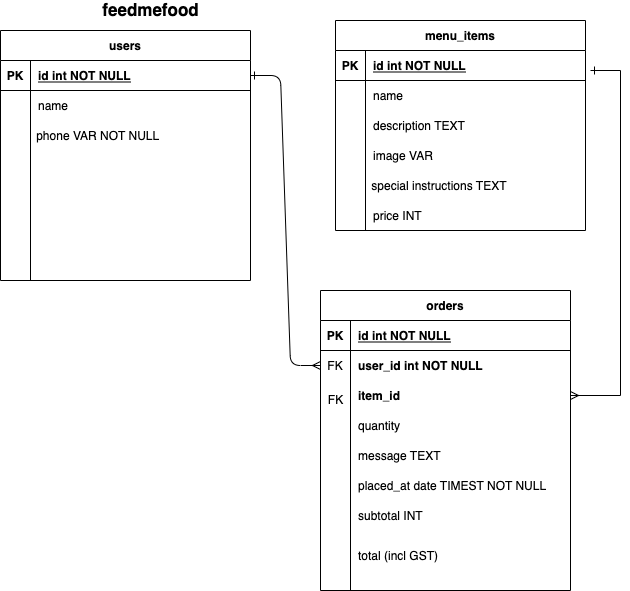

The diagram above was exported from draw.io. Its source (the exported page's mxGraphModel, read from the mxfile embedded in the PNG):
<mxGraphModel dx="946" dy="614" grid="1" gridSize="10" guides="1" tooltips="1" connect="1" arrows="1" fold="1" page="1" pageScale="1" pageWidth="1100" pageHeight="1700" math="0" shadow="0" extFonts="Permanent Marker^https://fonts.googleapis.com/css?family=Permanent+Marker">
  <root>
    <mxCell id="0" />
    <mxCell id="1" parent="0" />
    <mxCell id="C-vyLk0tnHw3VtMMgP7b-1" value="" style="edgeStyle=entityRelationEdgeStyle;endArrow=ERmany;startArrow=ERone;endFill=0;startFill=0;" parent="1" source="C-vyLk0tnHw3VtMMgP7b-24" target="C-vyLk0tnHw3VtMMgP7b-6" edge="1">
      <mxGeometry width="100" height="100" relative="1" as="geometry">
        <mxPoint x="340" y="720" as="sourcePoint" />
        <mxPoint x="440" y="620" as="targetPoint" />
      </mxGeometry>
    </mxCell>
    <mxCell id="C-vyLk0tnHw3VtMMgP7b-2" value="orders" style="shape=table;startSize=30;container=1;collapsible=1;childLayout=tableLayout;fixedRows=1;rowLines=0;fontStyle=1;align=center;resizeLast=1;" parent="1" vertex="1">
      <mxGeometry x="340" y="340" width="250" height="300" as="geometry" />
    </mxCell>
    <mxCell id="C-vyLk0tnHw3VtMMgP7b-3" value="" style="shape=partialRectangle;collapsible=0;dropTarget=0;pointerEvents=0;fillColor=none;points=[[0,0.5],[1,0.5]];portConstraint=eastwest;top=0;left=0;right=0;bottom=1;" parent="C-vyLk0tnHw3VtMMgP7b-2" vertex="1">
      <mxGeometry y="30" width="250" height="30" as="geometry" />
    </mxCell>
    <mxCell id="C-vyLk0tnHw3VtMMgP7b-4" value="PK" style="shape=partialRectangle;overflow=hidden;connectable=0;fillColor=none;top=0;left=0;bottom=0;right=0;fontStyle=1;" parent="C-vyLk0tnHw3VtMMgP7b-3" vertex="1">
      <mxGeometry width="30" height="30" as="geometry">
        <mxRectangle width="30" height="30" as="alternateBounds" />
      </mxGeometry>
    </mxCell>
    <mxCell id="C-vyLk0tnHw3VtMMgP7b-5" value="id int NOT NULL " style="shape=partialRectangle;overflow=hidden;connectable=0;fillColor=none;top=0;left=0;bottom=0;right=0;align=left;spacingLeft=6;fontStyle=5;" parent="C-vyLk0tnHw3VtMMgP7b-3" vertex="1">
      <mxGeometry x="30" width="220" height="30" as="geometry">
        <mxRectangle width="220" height="30" as="alternateBounds" />
      </mxGeometry>
    </mxCell>
    <mxCell id="C-vyLk0tnHw3VtMMgP7b-6" value="" style="shape=partialRectangle;collapsible=0;dropTarget=0;pointerEvents=0;fillColor=none;points=[[0,0.5],[1,0.5]];portConstraint=eastwest;top=0;left=0;right=0;bottom=0;" parent="C-vyLk0tnHw3VtMMgP7b-2" vertex="1">
      <mxGeometry y="60" width="250" height="30" as="geometry" />
    </mxCell>
    <mxCell id="C-vyLk0tnHw3VtMMgP7b-7" value="FK" style="shape=partialRectangle;overflow=hidden;connectable=0;fillColor=none;top=0;left=0;bottom=0;right=0;" parent="C-vyLk0tnHw3VtMMgP7b-6" vertex="1">
      <mxGeometry width="30" height="30" as="geometry">
        <mxRectangle width="30" height="30" as="alternateBounds" />
      </mxGeometry>
    </mxCell>
    <mxCell id="C-vyLk0tnHw3VtMMgP7b-8" value="user_id int NOT NULL" style="shape=partialRectangle;overflow=hidden;connectable=0;fillColor=none;top=0;left=0;bottom=0;right=0;align=left;spacingLeft=6;fontStyle=1" parent="C-vyLk0tnHw3VtMMgP7b-6" vertex="1">
      <mxGeometry x="30" width="220" height="30" as="geometry">
        <mxRectangle width="220" height="30" as="alternateBounds" />
      </mxGeometry>
    </mxCell>
    <mxCell id="C-vyLk0tnHw3VtMMgP7b-9" value="" style="shape=partialRectangle;collapsible=0;dropTarget=0;pointerEvents=0;fillColor=none;points=[[0,0.5],[1,0.5]];portConstraint=eastwest;top=0;left=0;right=0;bottom=0;" parent="C-vyLk0tnHw3VtMMgP7b-2" vertex="1">
      <mxGeometry y="90" width="250" height="30" as="geometry" />
    </mxCell>
    <mxCell id="C-vyLk0tnHw3VtMMgP7b-10" value="" style="shape=partialRectangle;overflow=hidden;connectable=0;fillColor=none;top=0;left=0;bottom=0;right=0;" parent="C-vyLk0tnHw3VtMMgP7b-9" vertex="1">
      <mxGeometry width="30" height="30" as="geometry">
        <mxRectangle width="30" height="30" as="alternateBounds" />
      </mxGeometry>
    </mxCell>
    <mxCell id="C-vyLk0tnHw3VtMMgP7b-11" value="item_id" style="shape=partialRectangle;overflow=hidden;connectable=0;fillColor=none;top=0;left=0;bottom=0;right=0;align=left;spacingLeft=6;fontStyle=1" parent="C-vyLk0tnHw3VtMMgP7b-9" vertex="1">
      <mxGeometry x="30" width="220" height="30" as="geometry">
        <mxRectangle width="220" height="30" as="alternateBounds" />
      </mxGeometry>
    </mxCell>
    <mxCell id="C-vyLk0tnHw3VtMMgP7b-13" value="menu_items" style="shape=table;startSize=30;container=1;collapsible=1;childLayout=tableLayout;fixedRows=1;rowLines=0;fontStyle=1;align=center;resizeLast=1;" parent="1" vertex="1">
      <mxGeometry x="355" y="70" width="250" height="210" as="geometry" />
    </mxCell>
    <mxCell id="C-vyLk0tnHw3VtMMgP7b-14" value="" style="shape=partialRectangle;collapsible=0;dropTarget=0;pointerEvents=0;fillColor=none;points=[[0,0.5],[1,0.5]];portConstraint=eastwest;top=0;left=0;right=0;bottom=1;" parent="C-vyLk0tnHw3VtMMgP7b-13" vertex="1">
      <mxGeometry y="30" width="250" height="30" as="geometry" />
    </mxCell>
    <mxCell id="C-vyLk0tnHw3VtMMgP7b-15" value="PK" style="shape=partialRectangle;overflow=hidden;connectable=0;fillColor=none;top=0;left=0;bottom=0;right=0;fontStyle=1;" parent="C-vyLk0tnHw3VtMMgP7b-14" vertex="1">
      <mxGeometry width="30" height="30" as="geometry">
        <mxRectangle width="30" height="30" as="alternateBounds" />
      </mxGeometry>
    </mxCell>
    <mxCell id="C-vyLk0tnHw3VtMMgP7b-16" value="id int NOT NULL " style="shape=partialRectangle;overflow=hidden;connectable=0;fillColor=none;top=0;left=0;bottom=0;right=0;align=left;spacingLeft=6;fontStyle=5;" parent="C-vyLk0tnHw3VtMMgP7b-14" vertex="1">
      <mxGeometry x="30" width="220" height="30" as="geometry">
        <mxRectangle width="220" height="30" as="alternateBounds" />
      </mxGeometry>
    </mxCell>
    <mxCell id="C-vyLk0tnHw3VtMMgP7b-17" value="" style="shape=partialRectangle;collapsible=0;dropTarget=0;pointerEvents=0;fillColor=none;points=[[0,0.5],[1,0.5]];portConstraint=eastwest;top=0;left=0;right=0;bottom=0;" parent="C-vyLk0tnHw3VtMMgP7b-13" vertex="1">
      <mxGeometry y="60" width="250" height="30" as="geometry" />
    </mxCell>
    <mxCell id="C-vyLk0tnHw3VtMMgP7b-18" value="" style="shape=partialRectangle;overflow=hidden;connectable=0;fillColor=none;top=0;left=0;bottom=0;right=0;" parent="C-vyLk0tnHw3VtMMgP7b-17" vertex="1">
      <mxGeometry width="30" height="30" as="geometry">
        <mxRectangle width="30" height="30" as="alternateBounds" />
      </mxGeometry>
    </mxCell>
    <mxCell id="C-vyLk0tnHw3VtMMgP7b-19" value="name" style="shape=partialRectangle;overflow=hidden;connectable=0;fillColor=none;top=0;left=0;bottom=0;right=0;align=left;spacingLeft=6;" parent="C-vyLk0tnHw3VtMMgP7b-17" vertex="1">
      <mxGeometry x="30" width="220" height="30" as="geometry">
        <mxRectangle width="220" height="30" as="alternateBounds" />
      </mxGeometry>
    </mxCell>
    <mxCell id="C-vyLk0tnHw3VtMMgP7b-20" value="" style="shape=partialRectangle;collapsible=0;dropTarget=0;pointerEvents=0;fillColor=none;points=[[0,0.5],[1,0.5]];portConstraint=eastwest;top=0;left=0;right=0;bottom=0;" parent="C-vyLk0tnHw3VtMMgP7b-13" vertex="1">
      <mxGeometry y="90" width="250" height="30" as="geometry" />
    </mxCell>
    <mxCell id="C-vyLk0tnHw3VtMMgP7b-21" value="" style="shape=partialRectangle;overflow=hidden;connectable=0;fillColor=none;top=0;left=0;bottom=0;right=0;" parent="C-vyLk0tnHw3VtMMgP7b-20" vertex="1">
      <mxGeometry width="30" height="30" as="geometry">
        <mxRectangle width="30" height="30" as="alternateBounds" />
      </mxGeometry>
    </mxCell>
    <mxCell id="C-vyLk0tnHw3VtMMgP7b-22" value="description TEXT" style="shape=partialRectangle;overflow=hidden;connectable=0;fillColor=none;top=0;left=0;bottom=0;right=0;align=left;spacingLeft=6;" parent="C-vyLk0tnHw3VtMMgP7b-20" vertex="1">
      <mxGeometry x="30" width="220" height="30" as="geometry">
        <mxRectangle width="220" height="30" as="alternateBounds" />
      </mxGeometry>
    </mxCell>
    <mxCell id="QYL9O7WACxImB2N4pNdT-18" style="edgeStyle=orthogonalEdgeStyle;rounded=0;orthogonalLoop=1;jettySize=auto;html=1;exitX=1;exitY=0.5;exitDx=0;exitDy=0;" edge="1" parent="C-vyLk0tnHw3VtMMgP7b-13" source="C-vyLk0tnHw3VtMMgP7b-14" target="C-vyLk0tnHw3VtMMgP7b-14">
      <mxGeometry relative="1" as="geometry" />
    </mxCell>
    <mxCell id="C-vyLk0tnHw3VtMMgP7b-23" value="users" style="shape=table;startSize=30;container=1;collapsible=1;childLayout=tableLayout;fixedRows=1;rowLines=0;fontStyle=1;align=center;resizeLast=1;" parent="1" vertex="1">
      <mxGeometry x="20" y="80" width="250" height="250" as="geometry" />
    </mxCell>
    <mxCell id="C-vyLk0tnHw3VtMMgP7b-24" value="" style="shape=partialRectangle;collapsible=0;dropTarget=0;pointerEvents=0;fillColor=none;points=[[0,0.5],[1,0.5]];portConstraint=eastwest;top=0;left=0;right=0;bottom=1;" parent="C-vyLk0tnHw3VtMMgP7b-23" vertex="1">
      <mxGeometry y="30" width="250" height="30" as="geometry" />
    </mxCell>
    <mxCell id="C-vyLk0tnHw3VtMMgP7b-25" value="PK" style="shape=partialRectangle;overflow=hidden;connectable=0;fillColor=none;top=0;left=0;bottom=0;right=0;fontStyle=1;" parent="C-vyLk0tnHw3VtMMgP7b-24" vertex="1">
      <mxGeometry width="30" height="30" as="geometry">
        <mxRectangle width="30" height="30" as="alternateBounds" />
      </mxGeometry>
    </mxCell>
    <mxCell id="C-vyLk0tnHw3VtMMgP7b-26" value="id int NOT NULL " style="shape=partialRectangle;overflow=hidden;connectable=0;fillColor=none;top=0;left=0;bottom=0;right=0;align=left;spacingLeft=6;fontStyle=5;" parent="C-vyLk0tnHw3VtMMgP7b-24" vertex="1">
      <mxGeometry x="30" width="220" height="30" as="geometry">
        <mxRectangle width="220" height="30" as="alternateBounds" />
      </mxGeometry>
    </mxCell>
    <mxCell id="C-vyLk0tnHw3VtMMgP7b-27" value="" style="shape=partialRectangle;collapsible=0;dropTarget=0;pointerEvents=0;fillColor=none;points=[[0,0.5],[1,0.5]];portConstraint=eastwest;top=0;left=0;right=0;bottom=0;" parent="C-vyLk0tnHw3VtMMgP7b-23" vertex="1">
      <mxGeometry y="60" width="250" height="30" as="geometry" />
    </mxCell>
    <mxCell id="C-vyLk0tnHw3VtMMgP7b-28" value="" style="shape=partialRectangle;overflow=hidden;connectable=0;fillColor=none;top=0;left=0;bottom=0;right=0;" parent="C-vyLk0tnHw3VtMMgP7b-27" vertex="1">
      <mxGeometry width="30" height="30" as="geometry">
        <mxRectangle width="30" height="30" as="alternateBounds" />
      </mxGeometry>
    </mxCell>
    <mxCell id="C-vyLk0tnHw3VtMMgP7b-29" value="name" style="shape=partialRectangle;overflow=hidden;connectable=0;fillColor=none;top=0;left=0;bottom=0;right=0;align=left;spacingLeft=6;" parent="C-vyLk0tnHw3VtMMgP7b-27" vertex="1">
      <mxGeometry x="30" width="220" height="30" as="geometry">
        <mxRectangle width="220" height="30" as="alternateBounds" />
      </mxGeometry>
    </mxCell>
    <mxCell id="QYL9O7WACxImB2N4pNdT-1" value="" style="shape=partialRectangle;collapsible=0;dropTarget=0;pointerEvents=0;fillColor=none;points=[[0,0.5],[1,0.5]];portConstraint=eastwest;top=0;left=0;right=0;bottom=0;" vertex="1" parent="1">
      <mxGeometry x="35" y="170" width="220" height="30" as="geometry" />
    </mxCell>
    <mxCell id="QYL9O7WACxImB2N4pNdT-2" value="" style="shape=partialRectangle;overflow=hidden;connectable=0;fillColor=none;top=0;left=0;bottom=0;right=0;" vertex="1" parent="QYL9O7WACxImB2N4pNdT-1">
      <mxGeometry width="26.4" height="30" as="geometry">
        <mxRectangle width="30" height="30" as="alternateBounds" />
      </mxGeometry>
    </mxCell>
    <mxCell id="QYL9O7WACxImB2N4pNdT-3" value="phone VAR NOT NULL" style="shape=partialRectangle;overflow=hidden;connectable=0;fillColor=none;top=0;left=0;bottom=0;right=0;align=left;spacingLeft=6;" vertex="1" parent="QYL9O7WACxImB2N4pNdT-1">
      <mxGeometry x="13.2" width="193.6" height="30" as="geometry">
        <mxRectangle width="220" height="30" as="alternateBounds" />
      </mxGeometry>
    </mxCell>
    <mxCell id="QYL9O7WACxImB2N4pNdT-4" value=" special instructions TEXT" style="shape=partialRectangle;overflow=hidden;connectable=0;fillColor=none;top=0;left=0;bottom=0;right=0;align=left;spacingLeft=6;" vertex="1" parent="1">
      <mxGeometry x="380" y="220" width="220" height="30" as="geometry">
        <mxRectangle width="220" height="30" as="alternateBounds" />
      </mxGeometry>
    </mxCell>
    <mxCell id="QYL9O7WACxImB2N4pNdT-10" value="quantity" style="shape=partialRectangle;overflow=hidden;connectable=0;fillColor=none;top=0;left=0;bottom=0;right=0;align=left;spacingLeft=6;" vertex="1" parent="1">
      <mxGeometry x="370" y="460" width="220" height="30" as="geometry">
        <mxRectangle width="220" height="30" as="alternateBounds" />
      </mxGeometry>
    </mxCell>
    <mxCell id="QYL9O7WACxImB2N4pNdT-11" value="message TEXT" style="shape=partialRectangle;overflow=hidden;connectable=0;fillColor=none;top=0;left=0;bottom=0;right=0;align=left;spacingLeft=6;" vertex="1" parent="1">
      <mxGeometry x="370" y="490" width="220" height="30" as="geometry">
        <mxRectangle width="220" height="30" as="alternateBounds" />
      </mxGeometry>
    </mxCell>
    <mxCell id="QYL9O7WACxImB2N4pNdT-12" value="subtotal INT " style="shape=partialRectangle;overflow=hidden;connectable=0;fillColor=none;top=0;left=0;bottom=0;right=0;align=left;spacingLeft=6;" vertex="1" parent="1">
      <mxGeometry x="370" y="550" width="220" height="30" as="geometry">
        <mxRectangle width="220" height="30" as="alternateBounds" />
      </mxGeometry>
    </mxCell>
    <mxCell id="QYL9O7WACxImB2N4pNdT-14" value="" style="shape=partialRectangle;collapsible=0;dropTarget=0;pointerEvents=0;fillColor=none;points=[[0,0.5],[1,0.5]];portConstraint=eastwest;top=0;left=0;right=0;bottom=0;" vertex="1" parent="1">
      <mxGeometry x="40" y="200" width="220" height="30" as="geometry" />
    </mxCell>
    <mxCell id="QYL9O7WACxImB2N4pNdT-15" value="" style="shape=partialRectangle;overflow=hidden;connectable=0;fillColor=none;top=0;left=0;bottom=0;right=0;" vertex="1" parent="QYL9O7WACxImB2N4pNdT-14">
      <mxGeometry width="26.4" height="30" as="geometry">
        <mxRectangle width="30" height="30" as="alternateBounds" />
      </mxGeometry>
    </mxCell>
    <mxCell id="QYL9O7WACxImB2N4pNdT-22" value="FK" style="text;html=1;align=center;verticalAlign=middle;resizable=0;points=[];autosize=1;strokeColor=none;fillColor=none;" vertex="1" parent="1">
      <mxGeometry x="340" y="440" width="30" height="20" as="geometry" />
    </mxCell>
    <mxCell id="QYL9O7WACxImB2N4pNdT-23" style="edgeStyle=entityRelationEdgeStyle;rounded=0;orthogonalLoop=1;jettySize=auto;html=1;endArrow=ERmany;endFill=0;startArrow=ERone;startFill=0;" edge="1" parent="1" target="C-vyLk0tnHw3VtMMgP7b-9">
      <mxGeometry relative="1" as="geometry">
        <mxPoint x="610" y="120" as="sourcePoint" />
      </mxGeometry>
    </mxCell>
    <mxCell id="QYL9O7WACxImB2N4pNdT-29" value="placed_at date TIMEST NOT NULL" style="shape=partialRectangle;overflow=hidden;connectable=0;fillColor=none;top=0;left=0;bottom=0;right=0;align=left;spacingLeft=6;" vertex="1" parent="1">
      <mxGeometry x="370" y="520" width="220" height="30" as="geometry">
        <mxRectangle width="220" height="30" as="alternateBounds" />
      </mxGeometry>
    </mxCell>
    <mxCell id="QYL9O7WACxImB2N4pNdT-30" value="&lt;b&gt;&lt;font style=&quot;font-size: 17px&quot;&gt;feedmefood&lt;/font&gt;&lt;/b&gt;" style="text;html=1;align=center;verticalAlign=middle;resizable=0;points=[];autosize=1;strokeColor=none;fillColor=none;" vertex="1" parent="1">
      <mxGeometry x="115" y="50" width="110" height="20" as="geometry" />
    </mxCell>
    <mxCell id="QYL9O7WACxImB2N4pNdT-32" value="image VAR" style="shape=partialRectangle;overflow=hidden;connectable=0;fillColor=none;top=0;left=0;bottom=0;right=0;align=left;spacingLeft=6;" vertex="1" parent="1">
      <mxGeometry x="385" y="190" width="220" height="30" as="geometry">
        <mxRectangle width="220" height="30" as="alternateBounds" />
      </mxGeometry>
    </mxCell>
    <mxCell id="QYL9O7WACxImB2N4pNdT-33" value="price INT" style="shape=partialRectangle;overflow=hidden;connectable=0;fillColor=none;top=0;left=0;bottom=0;right=0;align=left;spacingLeft=6;" vertex="1" parent="1">
      <mxGeometry x="385" y="250" width="220" height="30" as="geometry">
        <mxRectangle width="220" height="30" as="alternateBounds" />
      </mxGeometry>
    </mxCell>
    <mxCell id="QYL9O7WACxImB2N4pNdT-34" value="total (incl GST)" style="shape=partialRectangle;overflow=hidden;connectable=0;fillColor=none;top=0;left=0;bottom=0;right=0;align=left;spacingLeft=6;" vertex="1" parent="1">
      <mxGeometry x="370" y="590" width="220" height="30" as="geometry">
        <mxRectangle width="220" height="30" as="alternateBounds" />
      </mxGeometry>
    </mxCell>
  </root>
</mxGraphModel>